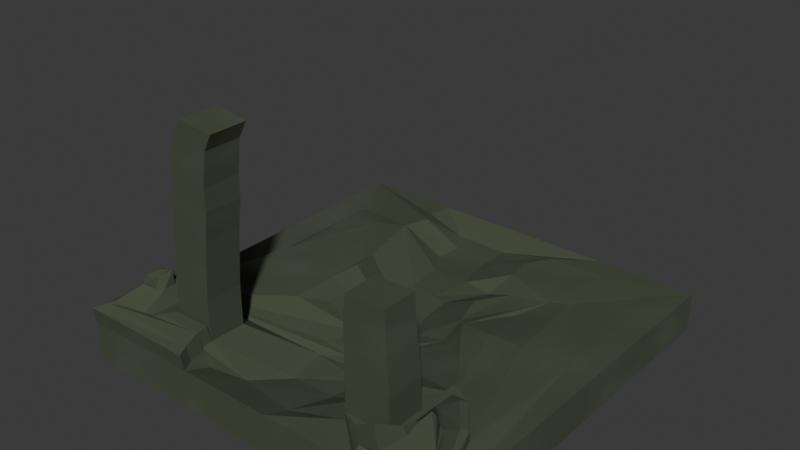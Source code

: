 # Source: MysticArch2.blend  (saved by Blender 4.0.36; exported with 4.5.12 LTS)
import bpy
from mathutils import Matrix  # noqa: F401  (used for matrix-valued properties, if any)

bpy.ops.wm.read_factory_settings(use_empty=True)
scene = bpy.context.scene
scene.name = 'Scene'

# ---- collections
col_collection = bpy.data.collections.new('Collection'); scene.collection.children.link(col_collection)

# ---- materials (node trees are filled in below, after node groups)
mat_material = bpy.data.materials.new('Material')
mat_material.alpha_threshold = 0.0
mat_material.use_transparent_shadow = False
mat_material.roughness = 0.5
mat_material.line_color = (0.0, 0.0, 0.0, 1.0)

# ---- material node trees
mat_material.use_nodes = True; mat_material.node_tree.nodes.clear()
_N = mat_material.node_tree.nodes; _L = mat_material.node_tree.links
n0 = _N.new('ShaderNodeBsdfPrincipled'); n0.name = 'Principled BSDF'; n0.location = (157, 300)
n0.inputs[0].default_value = (0.0755, 0.08745, 0.05756, 1.0)
n0.inputs[1].default_value = 0.05818
n0.inputs[2].default_value = 1.0
n0.inputs[13].default_value = 0.6055
n0.inputs[14].default_value = (0.03114, 0.05633, 0.02871, 1.0)
n0.inputs[20].default_value = 0.6009
n0.inputs[22].default_value = (0.006309, 0.03604, 0.01424, 1.0)
n1 = _N.new('ShaderNodeTexNoise'); n1.name = 'Noise Texture'; n1.location = (-401, 173)
n1.width = 158
n1.inputs[3].default_value = 5.0
n2 = _N.new('ShaderNodeOutputMaterial'); n2.name = 'Material Output'; n2.location = (573, 235)
n3 = _N.new('ShaderNodeRGBCurve'); n3.name = 'RGB Curves'; n3.location = (-163, 350)
_c = n3.mapping.curves[3]
while len(_c.points) > 2: _c.points.remove(_c.points[-1])
_c.points[0].location = (0.0, 0.0); _c.points[0].handle_type = 'AUTO'
_c.points[1].location = (0.39636, 0.805); _c.points[1].handle_type = 'AUTO'
_p = _c.points.new(1.0, 1.0); _p.handle_type = 'AUTO'
n3.mapping.update()
_L.new(n3.outputs[0], n0.inputs[3])
_L.new(n0.outputs[0], n2.inputs[0])
_L.new(n1.outputs[1], n3.inputs[1])
n2.is_active_output = True

# ---- world
world_world = bpy.data.worlds.new('World'); scene.world = world_world
world_world.use_nodes = True; world_world.node_tree.nodes.clear()
_N = world_world.node_tree.nodes; _L = world_world.node_tree.links
n0 = _N.new('ShaderNodeOutputWorld'); n0.name = 'World Output'; n0.location = (300, 300)
n1 = _N.new('ShaderNodeBackground'); n1.name = 'Background'; n1.location = (10, 300)
n1.inputs[0].default_value = (0.05088, 0.05088, 0.05088, 1.0)
_L.new(n1.outputs[0], n0.inputs[0])
n0.is_active_output = True
world_world.color = (0.05088, 0.05088, 0.05088)
world_world.use_sun_shadow = False
world_world.sun_shadow_jitter_overblur = 0.0

# ---- meshes
me_cube = bpy.data.meshes.new('Cube')
me_cube.from_pydata([(0.3309, 0.4268, 0.03548), (1.0, 1.0, -0.1664), (0.7008, -0.834, 0.1744), (1.0, -1.0, -0.1664), (-0.1673, 0.4784, -0.02435), (-1.0, 1.0, -0.1664), (-0.8101, -0.7456, 0.2921), (-1.0, -1.0, -0.1664), (0.7477, -0.8676, 0.1713), (-0.7422, -0.7312, 0.217), (0.5733, 0.8688, 0.0336), (-0.504, 0.8688, 0.0336), (0.2571, 0.2406, 0.06358), (0.3713, -0.1075, 0.03779), (-0.1558, 0.2819, -0.02408), (-0.0262, -0.2919, -0.03721), (-0.4474, 0.7577, 0.06785), (0.4087, 0.75, 0.023), (-0.3913, 0.1254, 0.07703), (0.3488, 0.03754, 0.07096), (-0.8441, 0.6885, 0.0336), (0.872, 0.753, 0.0336), (-0.6429, 0.5487, 0.06785), (0.5839, 0.5592, 0.023), (1.0, 1.0, 0.0336), (0.7882, -0.7664, 0.2461), (0.4562, 0.3038, 0.03175), (0.7454, -0.6796, 0.1854), (0.8209, -0.7563, 0.1858), (-0.8378, -0.7402, 0.2079), (0.5369, -0.2579, 0.06822), (-0.8633, -0.7122, 0.2308), (-0.7768, -0.8146, 0.2125), (-1.0, 1.0, 0.0336), (-0.1468, -0.3658, -0.02974), (-0.4438, 0.2977, 0.04373), (0.5017, 0.5071, 0.023), (0.3379, -0.3592, 0.02), (0.3045, 0.06647, 0.05879), (0.1454, -0.2919, -0.04738), (0.5799, -0.8667, 0.1473), (-0.4166, -0.2705, 0.06498), (0.1672, -0.2071, -0.02945), (-0.3171, -0.1688, 0.02544), (-0.6994, -0.6269, 0.0869), (-0.4906, 0.6268, 0.06785), (-0.06677, -0.2071, -0.02945), (-0.2029, 0.1687, -0.03899), (-1.0, 0.0, -0.1664), (1.0, 0.0, 0.0336), (-1.0, 5.96e-08, 0.0336), (1.0, 5.96e-08, -0.1664), (0.633, 0.04756, 0.06785), (-0.6244, 0.1029, 0.06785), (0.3185, -0.07029, 0.02235), (-0.07801, -0.01918, -0.02945), (0.872, 0.0621, 0.0336), (0.6579, 0.04403, 0.06785), (-0.8441, 0.05358, 0.0336), (-0.7803, 0.09275, 0.06785), (0.4966, 0.02295, 0.07969), (0.3786, -0.03501, 0.07078), (-0.417, -0.0424, 0.06613), (-0.3042, -0.02168, 0.025), (0.0, 1.0, -0.1664), (0.102, -1.0, 0.0336), (0.1021, -1.0, -0.1664), (-6.685e-05, 1.0, 0.0336), (0.1643, -0.4722, -0.05776), (-0.02086, 0.6226, -0.03563), (0.1003, -0.2071, -0.02945), (-0.06723, 0.1176, -0.03899), (0.03011, 0.4767, -0.02467), (-0.009729, 0.2612, -0.02375), (-0.009596, 0.8688, -0.03503), (-0.01936, 0.7538, -0.03563), (0.1137, -0.8773, -0.006166), (0.1556, -0.65, -0.047), (0.146, -0.3853, -0.07204), (0.09912, -0.2919, -0.04743), (0.09211, -0.04473, -0.02945), (0.0, 2.98e-08, -0.1664), (0.6021, -1.0, -0.1664), (0.4888, 1.0, 0.0336), (0.214, 0.6205, 0.023), (0.06941, 0.09203, -0.03899), (0.171, 0.4758, -0.04128), (0.06779, 0.2509, -0.02358), (0.2819, 0.8688, 0.0336), (0.1947, 0.7519, 0.023), (0.1394, -0.05751, -0.02945), (0.5, 1.0, -0.1664), (0.7008, -0.9754, 0.1384), (0.4396, -0.4977, 0.06785), (0.1337, -0.2071, -0.02945), (0.7089, -0.6946, 0.16), (0.39, -0.6296, 0.04823), (0.2941, -0.399, -0.005091), (0.1223, -0.2919, -0.04741), (0.5, 4.47e-08, -0.1664), (-0.5, 1.0, -0.1664), (-0.4044, -0.9495, 0.04963), (-0.111, -0.4466, -0.04748), (0.06677, -0.2071, -0.02945), (-0.3836, -0.8616, -0.01807), (-0.07878, -0.6282, -0.06613), (-0.002112, -0.3715, -0.04984), (0.07599, -0.2919, -0.04746), (-0.5, 1.49e-08, -0.1664), (-0.3979, -1.0, -0.1664), (-0.489, 1.0, 0.0336), (-0.2557, 0.6247, -0.03942), (-0.1283, 0.1431, -0.03899), (-0.0686, 0.4776, -0.02451), (-0.08831, 0.2716, -0.02391), (-0.301, 0.8688, -0.03503), (-0.2334, 0.7557, -0.03563), (0.04485, -0.03195, -0.02945), (-0.751, -0.7182, 0.2246), (-0.8107, -0.7001, 0.223), (-0.4111, -0.628, 0.08489), (-0.8717, -0.697, 0.229), (-0.4124, -0.6284, 0.2915), (-0.4106, -0.8225, 0.2915), (-0.6126, -0.615, 0.2907), (-0.6128, -0.8216, 0.2899), (0.6239, -0.8221, 0.2619), (0.6243, -0.6271, 0.2619), (0.3931, -0.8221, 0.2619), (0.39, -0.6296, 0.2619), (0.6003, -0.8151, 0.5291), (0.6007, -0.6342, 0.5291), (0.3862, -0.8151, 0.5291), (0.3833, -0.6365, 0.5291), (-0.388, -0.6289, 0.5887), (-0.3862, -0.8231, 0.5887), (-0.5882, -0.6155, 0.5879), (-0.5884, -0.8221, 0.5871), (-0.3672, -0.6292, 0.7334), (-0.3655, -0.8234, 0.7334), (-0.5674, -0.6158, 0.7326), (-0.5677, -0.8224, 0.7319), (-0.3679, -0.6294, 0.8457), (-0.3661, -0.8236, 0.8457), (-0.5681, -0.616, 0.8449), (-0.5684, -0.8226, 0.8442), (-0.3441, -0.6297, 1.018), (-0.3423, -0.8239, 1.018), (-0.5443, -0.6164, 1.017), (-0.5446, -0.8229, 1.016), (0.5962, -0.8151, 0.6391), (0.5966, -0.6342, 0.6391), (0.3997, -0.8151, 0.6391), (0.3971, -0.6365, 0.6391), (-0.2984, -0.63, 1.103), (-0.2966, -0.8242, 1.103), (-0.4857, -0.6166, 1.121), (-0.486, -0.8232, 1.12), (-0.3869, -1.0, 0.0336), (-1.0, -1.0, 0.0336), (-0.1909, -0.8221, -0.02521), (-0.4094, -0.8221, 0.08489), (-0.9244, -0.5875, 0.08489), (-0.9671, -0.6972, 0.0336), (-0.7982, -0.5971, 0.08489), (-0.6114, -0.6146, 0.08408), (-0.6116, -0.8212, 0.08334), (-0.7487, -0.6875, 0.228), (-0.4128, -0.8746, 0.0766), (-0.7427, -0.7907, 0.2188), (-0.7521, -0.7329, 0.2233), (-0.8052, -0.6704, 0.1827), (-0.8775, -0.6649, 0.1827), (-0.853, -0.8286, 0.2175), (-0.8133, -0.7143, 0.2216), (-0.3932, -1.011, 0.1151), (-1.006, -1.011, 0.1151), (-0.773, -0.7377, 0.2834), (-0.9258, -0.934, 0.1502), (-0.4191, -0.8856, 0.1581), (-0.9533, -0.9637, 0.1428), (-0.9307, -0.5985, 0.1664), (-0.9734, -0.7083, 0.1151), (-0.8045, -0.6081, 0.1664), (-0.7117, -0.7173, 0.1602), (-0.7832, -0.8194, 0.2608), (-0.6177, -0.6256, 0.1656), (-0.6179, -0.8322, 0.1649), (-0.6952, -0.9095, 0.1524), (-0.7058, -0.638, 0.1684), (-0.4157, -0.8332, 0.1664), (-0.4107, -0.9606, 0.1311), (-0.4045, -0.8727, 0.06345), (-0.9354, -0.665, 0.1703), (-0.9595, -0.7333, 0.127), (-0.7719, -0.7955, 0.2787), (-0.6697, -0.6856, 0.1545), (-0.6701, -0.8843, 0.1549), (-0.7098, -0.6917, 0.1625), (-0.7548, -0.9095, 0.1413), (-0.9208, -0.6915, 0.1732), (-0.9357, -0.7404, 0.1333), (-0.6945, -0.7143, 0.1493), (-0.7487, -0.736, 0.2879), (-0.8295, -0.717, 0.2553), (-0.844, -0.8114, 0.2659), (-0.8303, -0.7541, 0.2703), (-0.7886, -0.769, 0.2939), (0.872, -0.6288, 0.06785), (0.7485, -0.4711, 0.06785), (1.0, -1.0, 0.0336), (0.635, -0.4181, 0.06785), (0.6239, -0.8221, 0.04823), (0.6243, -0.6271, 0.04823), (0.5909, -1.0, 0.0336), (0.3931, -0.8221, 0.04823), (0.7085, -0.8208, 0.1579), (0.7145, -0.6537, 0.1688), (0.9469, -0.9749, 0.1331), (0.7558, -0.6692, 0.1705), (0.8356, -0.7501, 0.1708), (0.7878, -0.8341, 0.2425), (0.8236, -0.7825, 0.2493), (0.8895, -0.867, 0.1631), (0.8701, -0.6329, 0.1112), (0.7467, -0.4752, 0.1112), (0.9739, -0.9809, 0.07693), (0.6331, -0.4222, 0.1112), (0.622, -0.8262, 0.09156), (0.6225, -0.6312, 0.09156), (0.5891, -0.9792, 0.07693), (0.3912, -0.8262, 0.09156), (0.8394, -0.6494, 0.1183), (0.7247, -0.5028, 0.1179), (0.9548, -0.9607, 0.09816), (0.6653, -0.4747, 0.1037), (0.6567, -0.8608, 0.08903), (0.6572, -0.6321, 0.09183), (0.5854, -0.9595, 0.1034), (0.4816, -0.8608, 0.08872)], [], [(113, 4, 14, 114), (109, 158, 159, 7), (48, 50, 33, 5), (99, 51, 3, 82), (51, 49, 210, 3), (91, 83, 24, 1), (105, 120, 161, 160), (57, 209, 208, 56), (59, 22, 20, 58), (89, 17, 10, 88), (117, 55, 46, 103), (60, 26, 19, 61), (62, 41, 43, 63), (97, 37, 39, 98), (86, 0, 36, 84), (114, 14, 47, 112), (14, 4, 45, 47), (0, 12, 38, 36), (88, 10, 24, 83), (116, 16, 45, 111), (10, 17, 36, 24), (16, 11, 33, 45), (56, 208, 210, 49), (57, 23, 36, 52), (8, 2, 40, 92), (23, 21, 24, 36), (200, 201, 29, 31), (96, 213, 211, 93), (2, 221, 216, 40), (174, 170, 118, 119), (58, 20, 33, 50), (59, 162, 164, 53), (31, 174, 119, 121), (20, 22, 45, 33), (60, 30, 211, 52), (61, 19, 38, 54), (19, 26, 36, 38), (30, 13, 42, 211), (106, 34, 164, 102), (98, 39, 42, 94), (39, 37, 211, 42), (34, 15, 46, 164), (62, 35, 45, 53), (63, 43, 46, 55), (35, 18, 47, 45), (43, 41, 164, 46), (18, 63, 55, 47), (41, 62, 53, 164), (13, 61, 54, 42), (26, 60, 52, 36), (22, 59, 53, 45), (163, 58, 50, 159), (209, 57, 52, 211), (21, 56, 49, 24), (35, 62, 63, 18), (30, 60, 61, 13), (112, 47, 55, 117), (162, 59, 58, 163), (23, 57, 56, 21), (1, 24, 49, 51), (91, 1, 51, 99), (7, 159, 50, 48), (100, 64, 81, 108), (85, 71, 80, 90), (107, 79, 70, 103), (97, 78, 68, 93), (105, 77, 68, 102), (215, 76, 65, 214), (89, 75, 69, 84), (115, 74, 67, 110), (87, 73, 71, 85), (113, 72, 69, 111), (106, 78, 79, 107), (90, 80, 70, 94), (116, 75, 74, 115), (96, 77, 76, 215), (100, 110, 67, 64), (108, 81, 66, 109), (82, 214, 65, 66), (86, 72, 73, 87), (0, 86, 87, 12), (3, 210, 214, 82), (212, 213, 127, 126), (54, 90, 94, 42), (12, 87, 85, 38), (17, 89, 84, 36), (223, 8, 92, 218), (37, 97, 93, 211), (38, 85, 90, 54), (64, 91, 99, 81), (79, 98, 94, 70), (77, 96, 93, 68), (74, 88, 83, 67), (72, 86, 84, 69), (78, 97, 98, 79), (75, 89, 88, 74), (64, 67, 83, 91), (81, 99, 82, 66), (48, 108, 109, 7), (5, 33, 110, 100), (16, 116, 115, 11), (34, 106, 107, 15), (4, 113, 111, 45), (11, 115, 110, 33), (120, 105, 102, 164), (15, 107, 103, 46), (5, 100, 108, 48), (71, 112, 117, 80), (78, 106, 102, 68), (76, 160, 158, 65), (75, 116, 111, 69), (73, 114, 112, 71), (80, 117, 103, 70), (77, 105, 160, 76), (66, 65, 158, 109), (72, 113, 114, 73), (119, 118, 167, 171), (120, 165, 124, 122), (121, 119, 171, 172), (44, 165, 120, 164), (124, 125, 137, 136), (166, 161, 123, 125), (165, 166, 125, 124), (161, 120, 122, 123), (127, 129, 133, 131), (215, 212, 126, 128), (96, 215, 128, 129), (213, 96, 129, 127), (133, 132, 152, 153), (126, 127, 131, 130), (129, 128, 132, 133), (128, 126, 130, 132), (134, 136, 140, 138), (122, 124, 136, 134), (123, 122, 134, 135), (125, 123, 135, 137), (138, 140, 144, 142), (135, 134, 138, 139), (137, 135, 139, 141), (136, 137, 141, 140), (145, 143, 147, 149), (139, 138, 142, 143), (141, 139, 143, 145), (140, 141, 145, 144), (146, 148, 156, 154), (144, 145, 149, 148), (142, 144, 148, 146), (143, 142, 146, 147), (132, 130, 150, 152), (131, 133, 153, 151), (130, 131, 151, 150), (152, 150, 151), (153, 152, 151), (157, 155, 154), (147, 146, 154, 155), (149, 147, 155, 157), (148, 149, 157, 156), (157, 154, 156), (170, 174, 6, 177), (168, 104, 160, 161), (169, 9, 203, 195), (174, 31, 204, 6), (31, 29, 206, 204), (104, 101, 158, 160), (168, 161, 190, 179), (101, 104, 192, 191), (161, 166, 187, 190), (162, 163, 182, 181), (104, 168, 179, 192), (165, 44, 189, 186), (163, 159, 176, 182), (158, 101, 191, 175), (159, 158, 175, 176), (164, 162, 181, 183), (44, 164, 183, 189), (166, 165, 186, 187), (192, 179, 180, 191), (193, 200, 31, 121), (188, 202, 9, 169), (183, 181, 172, 171), (199, 188, 169, 32), (191, 180, 176, 175), (194, 193, 181, 182), (180, 194, 182, 176), (178, 199, 32, 173), (196, 197, 187, 186), (198, 196, 186, 189), (189, 183, 171, 167), (197, 179, 190, 187), (199, 178, 180, 179), (201, 200, 193, 194), (178, 201, 194, 180), (198, 189, 167, 118), (202, 188, 197, 196), (184, 202, 196, 198), (201, 178, 173, 29), (188, 199, 179, 197), (184, 198, 118, 170), (202, 184, 170, 9), (181, 193, 121, 172), (195, 207, 205, 185), (207, 177, 6, 205), (204, 206, 205, 6), (195, 203, 177, 207), (32, 169, 195, 185), (173, 32, 185, 205), (29, 173, 205, 206), (9, 170, 177, 203), (25, 222, 217, 95), (221, 25, 95, 216), (222, 27, 219, 217), (28, 223, 218, 220), (27, 28, 220, 219), (221, 2, 8, 223), (25, 221, 223, 222), (28, 27, 222, 223), (210, 208, 224, 226), (214, 210, 226, 230), (208, 209, 225, 224), (211, 213, 229, 227), (209, 211, 227, 225), (212, 215, 231, 228), (215, 214, 230, 231), (213, 212, 228, 229), (233, 232, 224, 225), (232, 234, 226, 224), (235, 233, 225, 227), (236, 237, 229, 228), (237, 235, 227, 229), (234, 238, 230, 226), (239, 236, 228, 231), (238, 239, 231, 230), (238, 234, 218, 92), (239, 238, 92, 40), (232, 233, 219, 220), (233, 235, 217, 219), (235, 237, 95, 217), (236, 239, 40, 216), (234, 232, 220, 218), (237, 236, 216, 95)])
_uv = me_cube.uv_layers.new(name='UVMap')
_uv.uv.foreach_set('vector', [0.7642, 0.5739, 0.7778, 0.5739, 0.7639, 0.5739, 0.7569, 0.5739, 0.375, 0.9375, 0.625, 0.9375, 0.625, 1.0, 0.375, 1.0, 0.375, 0.125, 0.625, 0.125, 0.625, 0.25, 0.375, 0.25, 0.3125, 0.625, 0.375, 0.625, 0.375, 0.75, 0.3125, 0.75, 0.375, 0.625, 0.625, 0.625, 0.625, 0.75, 0.375, 0.75, 0.375, 0.4375, 0.625, 0.4375, 0.625, 0.5, 0.375, 0.5, 0.7729, 0.7, 0.7979, 0.6989, 0.8239, 0.727, 0.7877, 0.726, 0.6773, 0.6246, 0.6733, 0.6764, 0.6498, 0.6994, 0.6464, 0.618, 0.8242, 0.6222, 0.8242, 0.5732, 0.8519, 0.5467, 0.8519, 0.6222, 0.7258, 0.5483, 0.7009, 0.5485, 0.6785, 0.5254, 0.7144, 0.5256, 0.7756, 0.625, 0.8011, 0.625, 0.8011, 0.6761, 0.7756, 0.6761, 0.6989, 0.6248, 0.6989, 0.593, 0.6989, 0.6058, 0.6989, 0.6241, 0.8011, 0.6322, 0.8011, 0.6637, 0.8011, 0.6591, 0.8011, 0.632, 0.7356, 0.6761, 0.7198, 0.6761, 0.7343, 0.6761, 0.7429, 0.6761, 0.7368, 0.5739, 0.7231, 0.5739, 0.6989, 0.5739, 0.7244, 0.5739, 0.7569, 0.5739, 0.7639, 0.5739, 0.8011, 0.5739, 0.7756, 0.5739, 0.7639, 0.5739, 0.7778, 0.5739, 0.8011, 0.5739, 0.8011, 0.5739, 0.7231, 0.5739, 0.736, 0.5739, 0.6989, 0.5739, 0.6989, 0.5739, 0.7144, 0.5256, 0.6785, 0.5254, 0.625, 0.5, 0.6875, 0.5, 0.7757, 0.548, 0.8006, 0.5479, 0.8011, 0.5739, 0.7756, 0.5739, 0.6785, 0.5254, 0.7009, 0.5485, 0.6989, 0.5739, 0.625, 0.5, 0.8006, 0.5479, 0.822, 0.5259, 0.875, 0.5, 0.8011, 0.5739, 0.6464, 0.618, 0.6498, 0.6994, 0.625, 0.75, 0.625, 0.625, 0.6773, 0.6246, 0.6813, 0.5728, 0.6989, 0.5739, 0.6989, 0.625, 0.6831, 0.7412, 0.6926, 0.7322, 0.7019, 0.7288, 0.6849, 0.7448, 0.6813, 0.5728, 0.6429, 0.5365, 0.625, 0.5, 0.6989, 0.5739, 0.8238, 0.6895, 0.8332, 0.6993, 0.8332, 0.6993, 0.8238, 0.6895, 0.7229, 0.7024, 0.6979, 0.7035, 0.6989, 0.6761, 0.7244, 0.6761, 0.6926, 0.7322, 0.6715, 0.7319, 0.6747, 0.7282, 0.7019, 0.7288, 0.8156, 0.6927, 0.8237, 0.7113, 0.8193, 0.7056, 0.811, 0.6874, 0.8519, 0.6222, 0.8519, 0.5467, 0.875, 0.5, 0.875, 0.625, 0.8242, 0.6222, 0.8241, 0.6711, 0.8011, 0.6761, 0.8011, 0.625, 0.8238, 0.6895, 0.8156, 0.6927, 0.811, 0.6874, 0.8238, 0.6837, 0.8519, 0.5467, 0.8242, 0.5732, 0.8011, 0.5739, 0.875, 0.5, 0.6989, 0.6248, 0.6989, 0.6565, 0.6989, 0.6761, 0.6989, 0.625, 0.6989, 0.6241, 0.6989, 0.6058, 0.6989, 0.5739, 0.6989, 0.625, 0.6989, 0.6058, 0.6989, 0.593, 0.6989, 0.5739, 0.6989, 0.5739, 0.6989, 0.6565, 0.6989, 0.6425, 0.6989, 0.6761, 0.6989, 0.6761, 0.7672, 0.6761, 0.783, 0.6761, 0.8011, 0.6761, 0.7756, 0.6761, 0.7429, 0.6761, 0.7343, 0.6761, 0.6989, 0.6761, 0.7244, 0.6761, 0.7343, 0.6761, 0.7198, 0.6761, 0.6989, 0.6761, 0.6989, 0.6761, 0.783, 0.6761, 0.7686, 0.6761, 0.8011, 0.6761, 0.8011, 0.6761, 0.8011, 0.6322, 0.8011, 0.6007, 0.8011, 0.5739, 0.8011, 0.625, 0.8011, 0.632, 0.8011, 0.6591, 0.8011, 0.6761, 0.8011, 0.625, 0.8011, 0.6007, 0.8011, 0.605, 0.8011, 0.5739, 0.8011, 0.5739, 0.8011, 0.6591, 0.8011, 0.6637, 0.8011, 0.6761, 0.8011, 0.6761, 0.8011, 0.605, 0.8011, 0.632, 0.8011, 0.625, 0.8011, 0.5739, 0.8011, 0.6637, 0.8011, 0.6322, 0.8011, 0.625, 0.8011, 0.6761, 0.6989, 0.6425, 0.6989, 0.6241, 0.6989, 0.625, 0.6989, 0.6761, 0.6989, 0.593, 0.6989, 0.6248, 0.6989, 0.625, 0.6989, 0.5739, 0.8242, 0.5732, 0.8242, 0.6222, 0.8011, 0.625, 0.8011, 0.5739, 0.852, 0.6978, 0.8519, 0.6222, 0.875, 0.625, 0.875, 0.75, 0.6733, 0.6764, 0.6773, 0.6246, 0.6989, 0.625, 0.6989, 0.6761, 0.6429, 0.5365, 0.6464, 0.618, 0.625, 0.625, 0.625, 0.5, 0.8011, 0.6007, 0.8011, 0.6322, 0.8011, 0.632, 0.8011, 0.605, 0.6989, 0.6565, 0.6989, 0.6248, 0.6989, 0.6241, 0.6989, 0.6425, 0.7756, 0.5739, 0.8011, 0.5739, 0.8011, 0.625, 0.7756, 0.625, 0.8241, 0.6711, 0.8242, 0.6222, 0.8519, 0.6222, 0.852, 0.6978, 0.6813, 0.5728, 0.6773, 0.6246, 0.6464, 0.618, 0.6429, 0.5365, 0.375, 0.5, 0.625, 0.5, 0.625, 0.625, 0.375, 0.625, 0.3125, 0.5, 0.375, 0.5, 0.375, 0.625, 0.3125, 0.625, 0.375, 0.0, 0.625, 0.0, 0.625, 0.125, 0.375, 0.125, 0.1875, 0.5, 0.25, 0.5, 0.25, 0.625, 0.1875, 0.625, 0.7244, 0.5739, 0.75, 0.5739, 0.75, 0.625, 0.7244, 0.625, 0.76, 0.6761, 0.7514, 0.6761, 0.75, 0.6761, 0.7756, 0.6761, 0.7356, 0.6761, 0.7514, 0.6761, 0.75, 0.6761, 0.7244, 0.6761, 0.7729, 0.7, 0.7479, 0.7012, 0.75, 0.6761, 0.7756, 0.6761, 0.7155, 0.7239, 0.7516, 0.725, 0.75, 0.75, 0.6875, 0.75, 0.7258, 0.5483, 0.7508, 0.5482, 0.75, 0.5739, 0.7244, 0.5739, 0.7861, 0.5258, 0.7503, 0.5257, 0.75, 0.5, 0.8125, 0.5, 0.743, 0.5739, 0.7499, 0.5739, 0.75, 0.5739, 0.7244, 0.5739, 0.7642, 0.5739, 0.7505, 0.5739, 0.75, 0.5739, 0.7756, 0.5739, 0.7672, 0.6761, 0.7514, 0.6761, 0.7514, 0.6761, 0.76, 0.6761, 0.7244, 0.625, 0.75, 0.625, 0.75, 0.6761, 0.7244, 0.6761, 0.7757, 0.548, 0.7508, 0.5482, 0.7503, 0.5257, 0.7861, 0.5258, 0.7229, 0.7024, 0.7479, 0.7012, 0.7516, 0.725, 0.7155, 0.7239, 0.375, 0.3125, 0.625, 0.3125, 0.625, 0.375, 0.375, 0.375, 0.1875, 0.625, 0.25, 0.625, 0.25, 0.75, 0.1875, 0.75, 0.375, 0.8125, 0.625, 0.8125, 0.625, 0.875, 0.375, 0.875, 0.7368, 0.5739, 0.7505, 0.5739, 0.7499, 0.5739, 0.743, 0.5739, 0.7231, 0.5739, 0.7368, 0.5739, 0.743, 0.5739, 0.736, 0.5739, 0.375, 0.75, 0.625, 0.75, 0.625, 0.8125, 0.375, 0.8125, 0.6794, 0.7229, 0.6979, 0.7035, 0.6979, 0.7035, 0.6794, 0.7229, 0.6989, 0.625, 0.7244, 0.625, 0.7244, 0.6761, 0.6989, 0.6761, 0.736, 0.5739, 0.743, 0.5739, 0.7244, 0.5739, 0.6989, 0.5739, 0.7009, 0.5485, 0.7258, 0.5483, 0.7244, 0.5739, 0.6989, 0.5739, 0.6364, 0.7411, 0.6831, 0.7412, 0.6849, 0.7448, 0.6318, 0.7447, 0.7198, 0.6761, 0.7356, 0.6761, 0.7244, 0.6761, 0.6989, 0.6761, 0.6989, 0.5739, 0.7244, 0.5739, 0.7244, 0.625, 0.6989, 0.625, 0.25, 0.5, 0.3125, 0.5, 0.3125, 0.625, 0.25, 0.625, 0.7514, 0.6761, 0.7429, 0.6761, 0.7244, 0.6761, 0.75, 0.6761, 0.7479, 0.7012, 0.7229, 0.7024, 0.7244, 0.6761, 0.75, 0.6761, 0.7503, 0.5257, 0.7144, 0.5256, 0.6875, 0.5, 0.75, 0.5, 0.7505, 0.5739, 0.7368, 0.5739, 0.7244, 0.5739, 0.75, 0.5739, 0.7514, 0.6761, 0.7356, 0.6761, 0.7429, 0.6761, 0.7514, 0.6761, 0.7508, 0.5482, 0.7258, 0.5483, 0.7144, 0.5256, 0.7503, 0.5257, 0.375, 0.375, 0.625, 0.375, 0.625, 0.4375, 0.375, 0.4375, 0.25, 0.625, 0.3125, 0.625, 0.3125, 0.75, 0.25, 0.75, 0.125, 0.625, 0.1875, 0.625, 0.1875, 0.75, 0.125, 0.75, 0.375, 0.25, 0.625, 0.25, 0.625, 0.3125, 0.375, 0.3125, 0.8006, 0.5479, 0.7757, 0.548, 0.7861, 0.5258, 0.822, 0.5259, 0.783, 0.6761, 0.7672, 0.6761, 0.76, 0.6761, 0.7686, 0.6761, 0.7778, 0.5739, 0.7642, 0.5739, 0.7756, 0.5739, 0.8011, 0.5739, 0.822, 0.5259, 0.7861, 0.5258, 0.8125, 0.5, 0.875, 0.5, 0.7979, 0.6989, 0.7729, 0.7, 0.7756, 0.6761, 0.8011, 0.6761, 0.7686, 0.6761, 0.76, 0.6761, 0.7756, 0.6761, 0.8011, 0.6761, 0.125, 0.5, 0.1875, 0.5, 0.1875, 0.625, 0.125, 0.625, 0.75, 0.5739, 0.7756, 0.5739, 0.7756, 0.625, 0.75, 0.625, 0.7514, 0.6761, 0.7672, 0.6761, 0.7756, 0.6761, 0.75, 0.6761, 0.7516, 0.725, 0.7877, 0.726, 0.8125, 0.75, 0.75, 0.75, 0.7508, 0.5482, 0.7757, 0.548, 0.7756, 0.5739, 0.75, 0.5739, 0.7499, 0.5739, 0.7569, 0.5739, 0.7756, 0.5739, 0.75, 0.5739, 0.75, 0.625, 0.7756, 0.625, 0.7756, 0.6761, 0.75, 0.6761, 0.7479, 0.7012, 0.7729, 0.7, 0.7877, 0.726, 0.7516, 0.725, 0.375, 0.875, 0.625, 0.875, 0.625, 0.9375, 0.375, 0.9375, 0.7505, 0.5739, 0.7642, 0.5739, 0.7569, 0.5739, 0.7499, 0.5739, 0.811, 0.6874, 0.8193, 0.7056, 0.8098, 0.6935, 0.8011, 0.6761, 0.7979, 0.6989, 0.8079, 0.7003, 0.8079, 0.7003, 0.7979, 0.6989, 0.8238, 0.6837, 0.811, 0.6874, 0.8011, 0.6761, 0.8241, 0.6711, 0.8098, 0.6935, 0.8079, 0.7003, 0.7979, 0.6989, 0.8011, 0.6761, 0.8079, 0.7003, 0.8257, 0.7157, 0.8257, 0.7157, 0.8079, 0.7003, 0.8257, 0.7157, 0.8239, 0.727, 0.8239, 0.727, 0.8257, 0.7157, 0.8079, 0.7003, 0.8257, 0.7157, 0.8257, 0.7157, 0.8079, 0.7003, 0.8239, 0.727, 0.7979, 0.6989, 0.7979, 0.6989, 0.8239, 0.727, 0.6979, 0.7035, 0.7229, 0.7024, 0.7229, 0.7024, 0.6979, 0.7035, 0.7155, 0.7239, 0.6794, 0.7229, 0.6794, 0.7229, 0.7155, 0.7239, 0.7229, 0.7024, 0.7155, 0.7239, 0.7155, 0.7239, 0.7229, 0.7024, 0.6979, 0.7035, 0.7229, 0.7024, 0.7229, 0.7024, 0.6979, 0.7035, 0.7229, 0.7024, 0.7155, 0.7239, 0.7155, 0.7239, 0.7229, 0.7024, 0.6794, 0.7229, 0.6979, 0.7035, 0.6979, 0.7035, 0.6794, 0.7229, 0.7229, 0.7024, 0.7155, 0.7239, 0.7155, 0.7239, 0.7229, 0.7024, 0.7155, 0.7239, 0.6794, 0.7229, 0.6794, 0.7229, 0.7155, 0.7239, 0.7979, 0.6989, 0.8079, 0.7003, 0.8079, 0.7003, 0.7979, 0.6989, 0.7979, 0.6989, 0.8079, 0.7003, 0.8079, 0.7003, 0.7979, 0.6989, 0.8239, 0.727, 0.7979, 0.6989, 0.7979, 0.6989, 0.8239, 0.727, 0.8257, 0.7157, 0.8239, 0.727, 0.8239, 0.727, 0.8257, 0.7157, 0.7979, 0.6989, 0.8079, 0.7003, 0.8079, 0.7003, 0.7979, 0.6989, 0.8239, 0.727, 0.7979, 0.6989, 0.7979, 0.6989, 0.8239, 0.727, 0.8257, 0.7157, 0.8239, 0.727, 0.8239, 0.727, 0.8257, 0.7157, 0.8079, 0.7003, 0.8257, 0.7157, 0.8257, 0.7157, 0.8079, 0.7003, 0.8257, 0.7157, 0.8239, 0.727, 0.8239, 0.727, 0.8257, 0.7157, 0.8239, 0.727, 0.7979, 0.6989, 0.7979, 0.6989, 0.8239, 0.727, 0.8257, 0.7157, 0.8239, 0.727, 0.8239, 0.727, 0.8257, 0.7157, 0.8079, 0.7003, 0.8257, 0.7157, 0.8257, 0.7157, 0.8079, 0.7003, 0.7979, 0.6989, 0.8079, 0.7003, 0.8079, 0.7003, 0.7979, 0.6989, 0.8079, 0.7003, 0.8257, 0.7157, 0.8257, 0.7157, 0.8079, 0.7003, 0.7979, 0.6989, 0.8079, 0.7003, 0.8079, 0.7003, 0.7979, 0.6989, 0.8239, 0.727, 0.7979, 0.6989, 0.7979, 0.6989, 0.8239, 0.727, 0.7155, 0.7239, 0.6794, 0.7229, 0.6794, 0.7229, 0.7155, 0.7239, 0.6979, 0.7035, 0.7229, 0.7024, 0.7229, 0.7024, 0.6979, 0.7035, 0.6794, 0.7229, 0.6979, 0.7035, 0.6979, 0.7035, 0.6794, 0.7229, 0.0, 0.0, 0.0, 0.0, 0.0, 0.0, 0.0, 0.0, 0.0, 0.0, 0.0, 0.0, 0.0, 0.0, 0.0, 0.0, 0.0, 0.0, 0.8239, 0.727, 0.7979, 0.6989, 0.7979, 0.6989, 0.8239, 0.727, 0.8257, 0.7157, 0.8239, 0.727, 0.8239, 0.727, 0.8257, 0.7157, 0.8079, 0.7003, 0.8257, 0.7157, 0.8257, 0.7157, 0.8079, 0.7003, 0.0, 0.0, 0.0, 0.0, 0.0, 0.0, 0.8237, 0.7113, 0.8156, 0.6927, 0.8156, 0.6927, 0.8237, 0.7113, 0.8351, 0.74, 0.8063, 0.7331, 0.7877, 0.726, 0.8239, 0.727, 0.8483, 0.7388, 0.821, 0.7085, 0.821, 0.7085, 0.8483, 0.7388, 0.8156, 0.6927, 0.8238, 0.6895, 0.8238, 0.6895, 0.8156, 0.6927, 0.8238, 0.6895, 0.8332, 0.6993, 0.8332, 0.6993, 0.8238, 0.6895, 0.8063, 0.7331, 0.8157, 0.7429, 0.8125, 0.75, 0.7877, 0.726, 0.8351, 0.74, 0.8239, 0.727, 0.8239, 0.727, 0.8351, 0.74, 0.8157, 0.7429, 0.8063, 0.7331, 0.8063, 0.7331, 0.8157, 0.7429, 0.8239, 0.727, 0.8257, 0.7157, 0.8257, 0.7157, 0.8239, 0.727, 0.8241, 0.6711, 0.852, 0.6978, 0.852, 0.6978, 0.8241, 0.6711, 0.8063, 0.7331, 0.8351, 0.74, 0.8351, 0.74, 0.8063, 0.7331, 0.8079, 0.7003, 0.8098, 0.6935, 0.8098, 0.6935, 0.8079, 0.7003, 0.852, 0.6978, 0.875, 0.75, 0.875, 0.75, 0.852, 0.6978, 0.8125, 0.75, 0.8157, 0.7429, 0.8157, 0.7429, 0.8125, 0.75, 0.625, 1.0, 0.625, 0.9375, 0.625, 0.9375, 0.625, 1.0, 0.8011, 0.6761, 0.8241, 0.6711, 0.8241, 0.6711, 0.8011, 0.6761, 0.8098, 0.6935, 0.8011, 0.6761, 0.8011, 0.6761, 0.8098, 0.6935, 0.8257, 0.7157, 0.8079, 0.7003, 0.8079, 0.7003, 0.8257, 0.7157, 0.8063, 0.7331, 0.8351, 0.74, 0.8576, 0.7404, 0.8157, 0.7429, 0.8238, 0.6837, 0.8238, 0.6895, 0.8238, 0.6895, 0.8238, 0.6837, 0.8483, 0.7388, 0.821, 0.7085, 0.821, 0.7085, 0.8483, 0.7388, 0.8011, 0.6761, 0.8241, 0.6711, 0.8241, 0.6711, 0.8011, 0.6761, 0.8508, 0.7384, 0.8483, 0.7388, 0.8483, 0.7388, 0.8508, 0.7384, 0.8157, 0.7429, 0.8576, 0.7404, 0.875, 0.75, 0.8125, 0.75, 0.8383, 0.6982, 0.8238, 0.6837, 0.8241, 0.6711, 0.852, 0.6978, 0.8576, 0.7404, 0.8383, 0.6982, 0.852, 0.6978, 0.875, 0.75, 0.861, 0.74, 0.8508, 0.7384, 0.8508, 0.7384, 0.861, 0.74, 0.8153, 0.7034, 0.8414, 0.7319, 0.8257, 0.7157, 0.8079, 0.7003, 0.8193, 0.7056, 0.8153, 0.7034, 0.8079, 0.7003, 0.8098, 0.6935, 0.8098, 0.6935, 0.8011, 0.6761, 0.8011, 0.6761, 0.8098, 0.6935, 0.8414, 0.7319, 0.8351, 0.74, 0.8239, 0.727, 0.8257, 0.7157, 0.8508, 0.7384, 0.861, 0.74, 0.8661, 0.7437, 0.8351, 0.74, 0.8332, 0.6993, 0.8238, 0.6895, 0.8238, 0.6837, 0.8383, 0.6982, 0.85, 0.7353, 0.8332, 0.6993, 0.8383, 0.6982, 0.8576, 0.7404, 0.8193, 0.7056, 0.8098, 0.6935, 0.8098, 0.6935, 0.8193, 0.7056, 0.821, 0.7085, 0.8483, 0.7388, 0.8414, 0.7319, 0.8153, 0.7034, 0.8237, 0.7113, 0.821, 0.7085, 0.8153, 0.7034, 0.8193, 0.7056, 0.8332, 0.6993, 0.85, 0.7353, 0.85, 0.7353, 0.8332, 0.6993, 0.8483, 0.7388, 0.8508, 0.7384, 0.8351, 0.74, 0.8414, 0.7319, 0.8237, 0.7113, 0.8193, 0.7056, 0.8193, 0.7056, 0.8237, 0.7113, 0.821, 0.7085, 0.8237, 0.7113, 0.8237, 0.7113, 0.821, 0.7085, 0.8241, 0.6711, 0.8238, 0.6837, 0.8238, 0.6837, 0.8241, 0.6711, 0.8483, 0.7388, 0.8328, 0.7193, 0.861, 0.74, 0.8508, 0.7384, 0.8328, 0.7193, 0.8237, 0.7113, 0.8156, 0.6927, 0.8605, 0.7391, 0.8238, 0.6895, 0.8332, 0.6993, 0.85, 0.7353, 0.8156, 0.6927, 0.8483, 0.7388, 0.821, 0.7085, 0.8237, 0.7113, 0.8328, 0.7193, 0.8508, 0.7384, 0.8483, 0.7388, 0.8483, 0.7388, 0.8508, 0.7384, 0.861, 0.74, 0.8508, 0.7384, 0.8508, 0.7384, 0.861, 0.74, 0.8332, 0.6993, 0.85, 0.7353, 0.85, 0.7353, 0.8332, 0.6993, 0.821, 0.7085, 0.8237, 0.7113, 0.8237, 0.7113, 0.821, 0.7085, 0.6855, 0.7027, 0.6877, 0.6873, 0.6924, 0.6828, 0.6903, 0.7029, 0.6715, 0.7319, 0.6855, 0.7027, 0.6903, 0.7029, 0.6747, 0.7282, 0.6877, 0.6873, 0.6828, 0.6877, 0.6792, 0.6834, 0.6924, 0.6828, 0.6604, 0.7047, 0.6364, 0.7411, 0.6318, 0.7447, 0.6564, 0.7026, 0.6828, 0.6877, 0.6604, 0.7047, 0.6564, 0.7026, 0.6792, 0.6834, 0.6715, 0.7319, 0.6926, 0.7322, 0.6831, 0.7412, 0.6364, 0.7411, 0.6855, 0.7027, 0.6715, 0.7319, 0.6364, 0.7411, 0.6877, 0.6873, 0.6604, 0.7047, 0.6828, 0.6877, 0.6877, 0.6873, 0.6364, 0.7411, 0.625, 0.75, 0.6498, 0.6994, 0.6498, 0.6994, 0.625, 0.75, 0.625, 0.8125, 0.625, 0.75, 0.625, 0.75, 0.625, 0.8125, 0.6498, 0.6994, 0.6733, 0.6764, 0.6733, 0.6764, 0.6498, 0.6994, 0.6989, 0.6761, 0.6979, 0.7035, 0.6979, 0.7035, 0.6989, 0.6761, 0.6733, 0.6764, 0.6989, 0.6761, 0.6989, 0.6761, 0.6733, 0.6764, 0.6794, 0.7229, 0.7155, 0.7239, 0.7155, 0.7239, 0.6794, 0.7229, 0.7155, 0.7239, 0.6875, 0.75, 0.6875, 0.75, 0.7155, 0.7239, 0.6979, 0.7035, 0.6794, 0.7229, 0.6794, 0.7229, 0.6979, 0.7035, 0.6792, 0.6834, 0.6564, 0.7026, 0.6498, 0.6994, 0.6733, 0.6764, 0.6564, 0.7026, 0.6318, 0.7447, 0.625, 0.75, 0.6498, 0.6994, 0.6924, 0.6828, 0.6792, 0.6834, 0.6733, 0.6764, 0.6989, 0.6761, 0.6747, 0.7282, 0.6903, 0.7029, 0.6979, 0.7035, 0.6794, 0.7229, 0.6903, 0.7029, 0.6924, 0.6828, 0.6989, 0.6761, 0.6979, 0.7035, 0.6318, 0.7447, 0.6849, 0.7448, 0.6875, 0.75, 0.625, 0.75, 0.7019, 0.7288, 0.6747, 0.7282, 0.6794, 0.7229, 0.7155, 0.7239, 0.6849, 0.7448, 0.7019, 0.7288, 0.7155, 0.7239, 0.6875, 0.75, 0.6849, 0.7448, 0.6318, 0.7447, 0.6318, 0.7447, 0.6849, 0.7448, 0.7019, 0.7288, 0.6849, 0.7448, 0.6849, 0.7448, 0.7019, 0.7288, 0.6564, 0.7026, 0.6792, 0.6834, 0.6792, 0.6834, 0.6564, 0.7026, 0.6792, 0.6834, 0.6924, 0.6828, 0.6924, 0.6828, 0.6792, 0.6834, 0.6924, 0.6828, 0.6903, 0.7029, 0.6903, 0.7029, 0.6924, 0.6828, 0.6747, 0.7282, 0.7019, 0.7288, 0.7019, 0.7288, 0.6747, 0.7282, 0.6318, 0.7447, 0.6564, 0.7026, 0.6564, 0.7026, 0.6318, 0.7447, 0.6903, 0.7029, 0.6747, 0.7282, 0.6747, 0.7282, 0.6903, 0.7029])
me_cube.materials.append(mat_material)
me_cube.use_mirror_vertex_groups = False
me_cube.update()

# ---- objects
ob_cube = bpy.data.objects.new('Cube', me_cube)

# ---- transforms, parenting, visibility, modifiers, constraints
ob_cube.location = (0.0, 0.0, 0.0)
ob_cube.lock_rotations_4d = False
ob_cube.empty_display_type = 'ARROWS'
ob_cube.lineart.crease_threshold = 0.0

# ---- collection membership
col_collection.objects.link(ob_cube)

# ---- scene / render settings (as saved in the file)
scene.frame_start = 1; scene.frame_end = 250; scene.frame_set(154)
scene.render.engine = 'BLENDER_EEVEE_NEXT'
scene.cycles.sampling_pattern = 'TABULATED_SOBOL'
bpy.context.view_layer.update()

# ---- added for rendering (the .blend has no active camera and no usable light): camera, sun
cam_auto = bpy.data.cameras.new('AutoCamera')
cam_auto.lens = 50.0
cam_auto.sensor_width = 36.0
cam_auto.clip_end = 1000.0
ob_auto_camera = bpy.data.objects.new('AutoCamera', cam_auto)
scene.collection.objects.link(ob_auto_camera)
ob_auto_camera.location = (2.88245, -3.46823, 2.78581)
ob_auto_camera.rotation_euler = (1.09748, -7.21219e-08, 0.694738)
scene.camera = ob_auto_camera
light_auto_sun = bpy.data.lights.new('AutoSun', 'SUN')
light_auto_sun.energy = 3.0
light_auto_sun.angle = 0.0523599
ob_auto_sun = bpy.data.objects.new('AutoSun', light_auto_sun)
scene.collection.objects.link(ob_auto_sun)
ob_auto_sun.rotation_euler = (0.872665, 0.174533, 0.523599)
bpy.context.view_layer.update()
